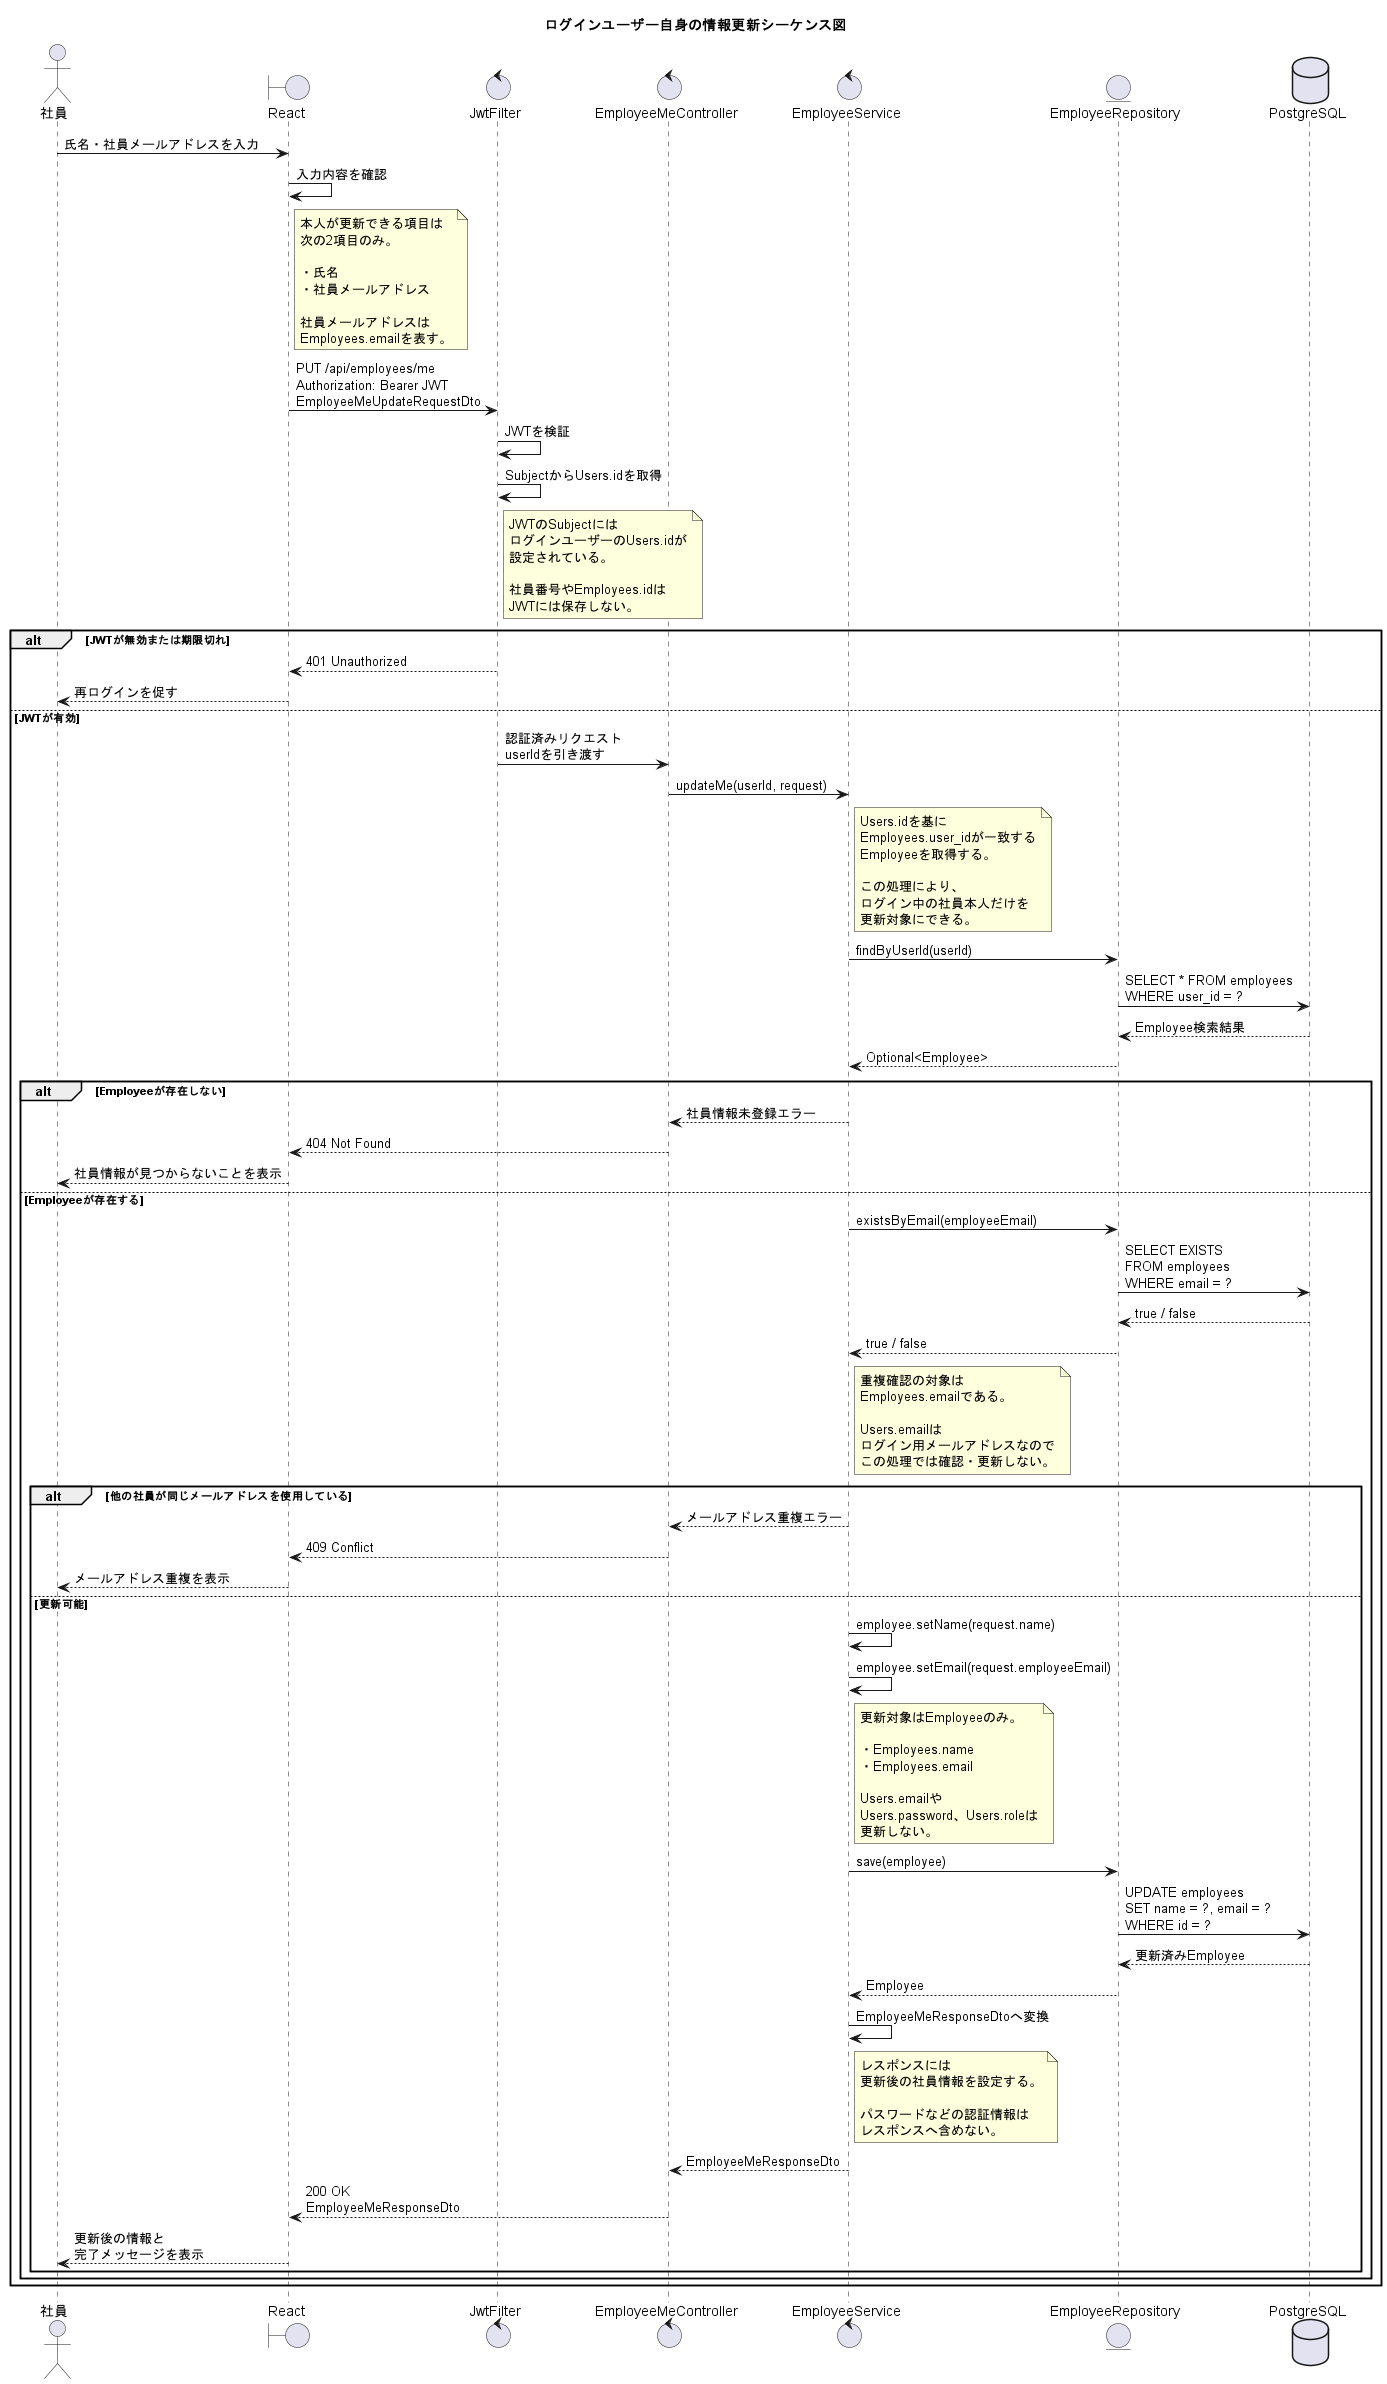

The diagram above was rendered by PlantUML. Its source (embedded in the PNG):
@startuml
title ログインユーザー自身の情報更新シーケンス図

actor 社員
boundary React as Frontend
control JwtFilter
control EmployeeMeController
control EmployeeService
entity EmployeeRepository
database PostgreSQL

社員 -> Frontend : 氏名・社員メールアドレスを入力
Frontend -> Frontend : 入力内容を確認

note right of Frontend
本人が更新できる項目は
次の2項目のみ。

・氏名
・社員メールアドレス

社員メールアドレスは
Employees.emailを表す。
end note

Frontend -> JwtFilter : PUT /api/employees/me\nAuthorization: Bearer JWT\nEmployeeMeUpdateRequestDto

JwtFilter -> JwtFilter : JWTを検証
JwtFilter -> JwtFilter : SubjectからUsers.idを取得

note right of JwtFilter
JWTのSubjectには
ログインユーザーのUsers.idが
設定されている。

社員番号やEmployees.idは
JWTには保存しない。
end note

alt JWTが無効または期限切れ
    JwtFilter --> Frontend : 401 Unauthorized
    Frontend --> 社員 : 再ログインを促す

else JWTが有効
    JwtFilter -> EmployeeMeController : 認証済みリクエスト\nuserIdを引き渡す

    EmployeeMeController -> EmployeeService : updateMe(userId, request)

    note right of EmployeeService
    Users.idを基に
    Employees.user_idが一致する
    Employeeを取得する。

    この処理により、
    ログイン中の社員本人だけを
    更新対象にできる。
    end note

    EmployeeService -> EmployeeRepository : findByUserId(userId)
    EmployeeRepository -> PostgreSQL : SELECT * FROM employees\nWHERE user_id = ?
    PostgreSQL --> EmployeeRepository : Employee検索結果
    EmployeeRepository --> EmployeeService : Optional<Employee>

    alt Employeeが存在しない
        EmployeeService --> EmployeeMeController : 社員情報未登録エラー
        EmployeeMeController --> Frontend : 404 Not Found
        Frontend --> 社員 : 社員情報が見つからないことを表示

    else Employeeが存在する
        EmployeeService -> EmployeeRepository : existsByEmail(employeeEmail)
        EmployeeRepository -> PostgreSQL : SELECT EXISTS\nFROM employees\nWHERE email = ?
        PostgreSQL --> EmployeeRepository : true / false
        EmployeeRepository --> EmployeeService : true / false

        note right of EmployeeService
        重複確認の対象は
        Employees.emailである。

        Users.emailは
        ログイン用メールアドレスなので
        この処理では確認・更新しない。
        end note

        alt 他の社員が同じメールアドレスを使用している
            EmployeeService --> EmployeeMeController : メールアドレス重複エラー
            EmployeeMeController --> Frontend : 409 Conflict
            Frontend --> 社員 : メールアドレス重複を表示

        else 更新可能
            EmployeeService -> EmployeeService : employee.setName(request.name)
            EmployeeService -> EmployeeService : employee.setEmail(request.employeeEmail)

            note right of EmployeeService
            更新対象はEmployeeのみ。

            ・Employees.name
            ・Employees.email

            Users.emailや
            Users.password、Users.roleは
            更新しない。
            end note

            EmployeeService -> EmployeeRepository : save(employee)
            EmployeeRepository -> PostgreSQL : UPDATE employees\nSET name = ?, email = ?\nWHERE id = ?
            PostgreSQL --> EmployeeRepository : 更新済みEmployee
            EmployeeRepository --> EmployeeService : Employee

            EmployeeService -> EmployeeService : EmployeeMeResponseDtoへ変換

            note right of EmployeeService
            レスポンスには
            更新後の社員情報を設定する。

            パスワードなどの認証情報は
            レスポンスへ含めない。
            end note

            EmployeeService --> EmployeeMeController : EmployeeMeResponseDto
            EmployeeMeController --> Frontend : 200 OK\nEmployeeMeResponseDto
            Frontend --> 社員 : 更新後の情報と\n完了メッセージを表示
        end
    end
end

@enduml